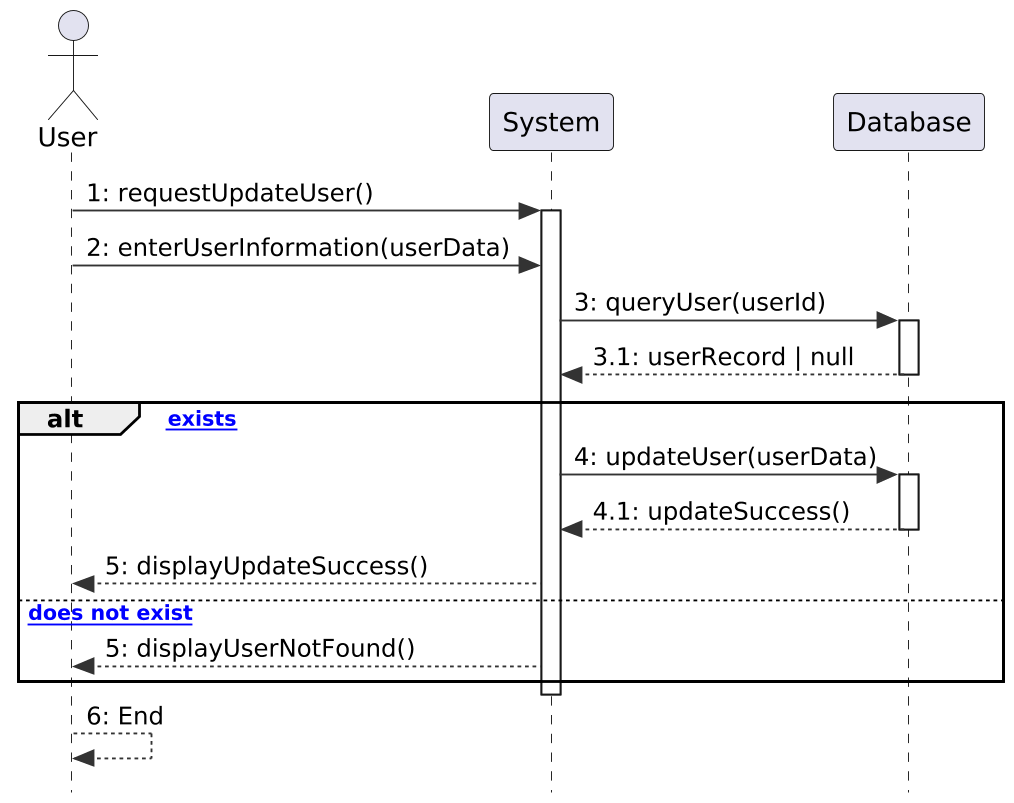

The diagram above was rendered by PlantUML. Its source (embedded in the PNG):
@startuml
skinparam style strictuml
skinparam shadowing false
skinparam dpi 180
skinparam ArrowColor #333
skinparam linetype ortho


actor User as U
participant "System" as S
participant "Database" as DB


' -------------------------------------------------------------
' Main Flow
' -------------------------------------------------------------


U -> S : 1: requestUpdateUser()
activate S


U -> S : 2: enterUserInformation(userData)


S -> DB : 3: queryUser(userId)
activate DB
DB --> S : 3.1: userRecord | null
deactivate DB


alt [user exists]
    S -> DB : 4: updateUser(userData)
    activate DB
    DB --> S : 4.1: updateSuccess()
    deactivate DB


    S --> U : 5: displayUpdateSuccess()
else [user does not exist]
    S --> U : 5: displayUserNotFound()
end


deactivate S


U --> U : 6: End
@enduml